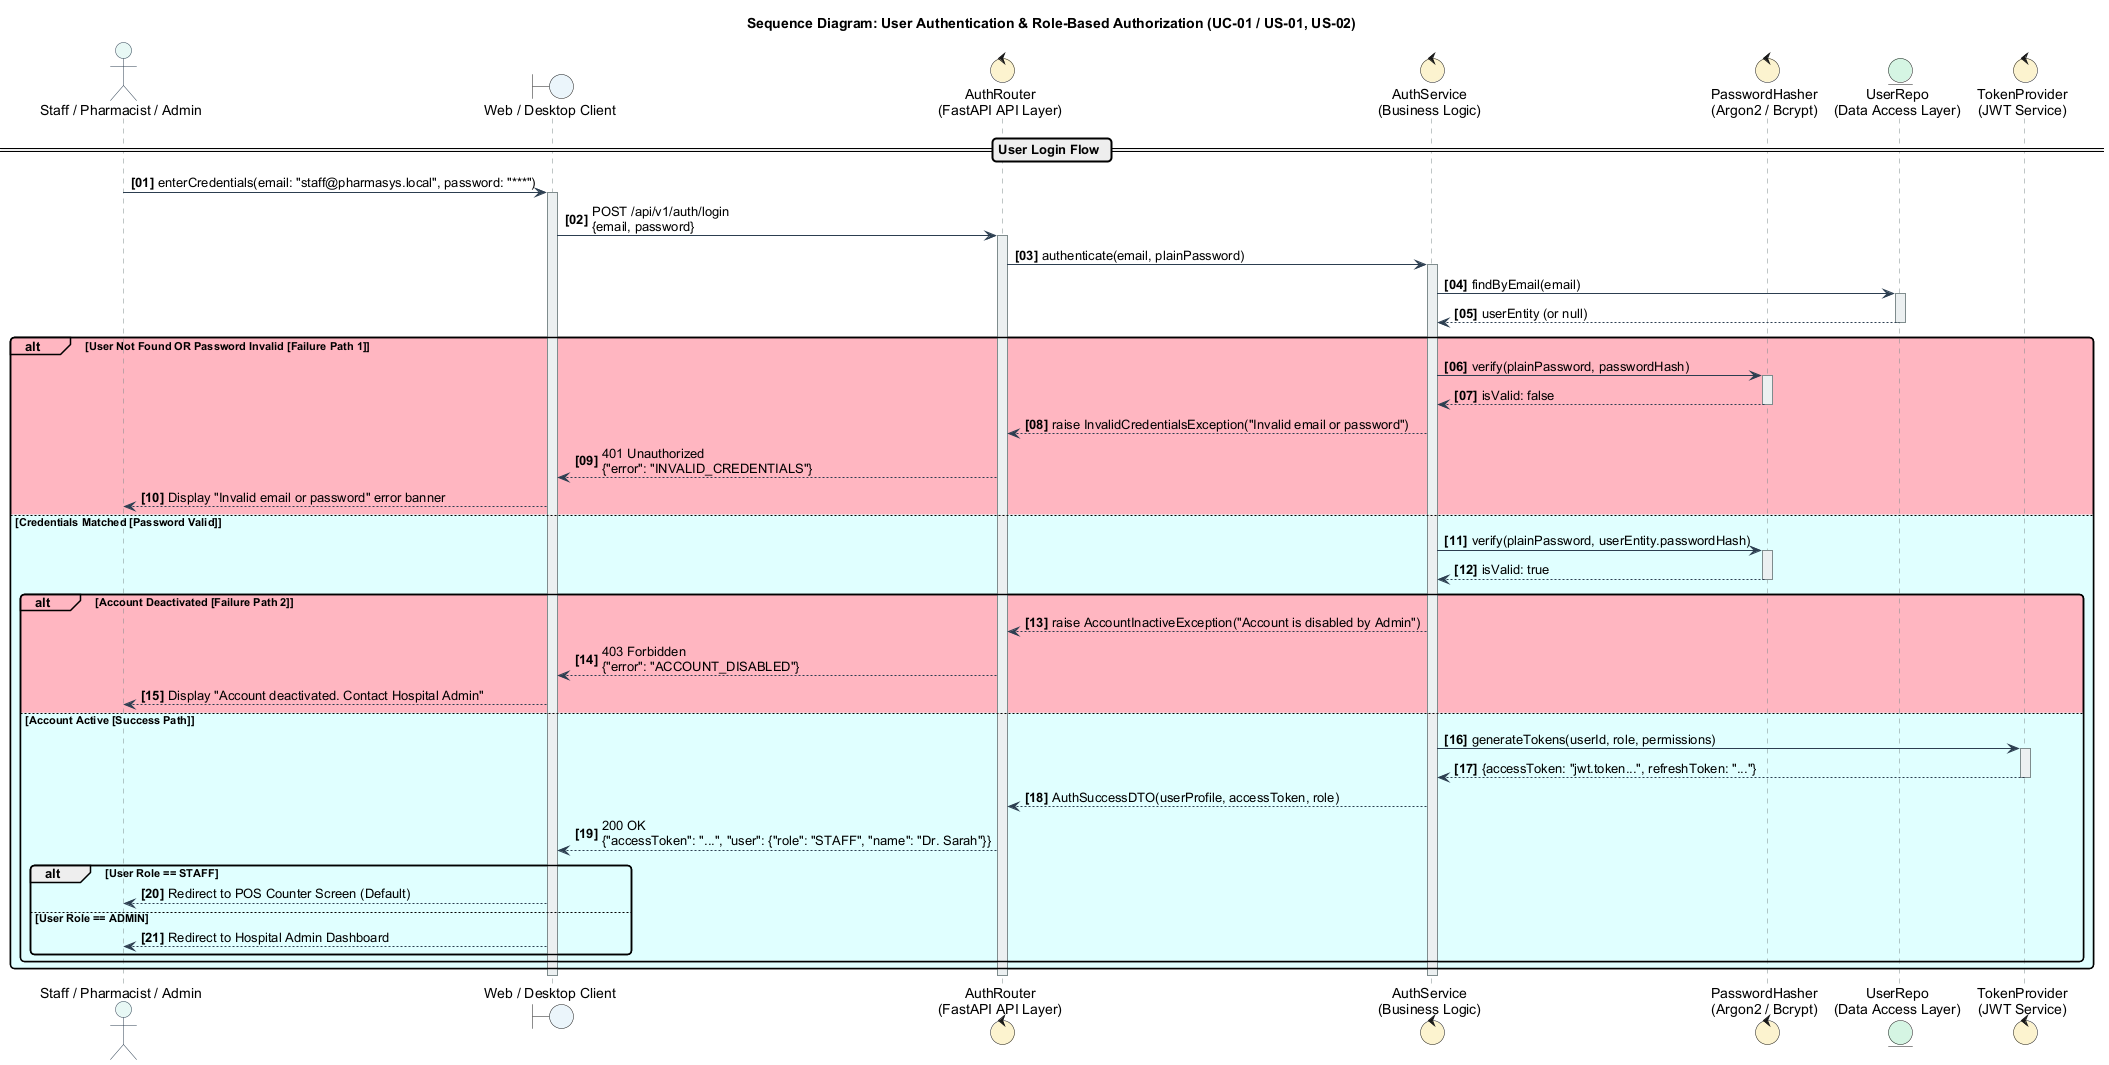

The diagram above was rendered by PlantUML. Its source (embedded in the PNG):
@startuml
skinparam handwritten false
skinparam monochrome false
skinparam shadowing false
skinparam defaultFontName Arial
skinparam roundcorner 8
skinparam BoxPadding 10
skinparam ParticipantPadding 10

skinparam sequence {
    ArrowColor #2C3E50
    ActorBorderColor #2C3E50
    LifeLineBorderColor #7F8C8D
    LifeLineBackgroundColor #ECF0F1
    ParticipantBorderColor #34495E
    ParticipantBackgroundColor #EBF5FB
    ParticipantFontName Arial
    ParticipantFontSize 12
}

autonumber "<b>[00]</b>"

title Sequence Diagram: User Authentication & Role-Based Authorization (UC-01 / US-01, US-02)

actor "Staff / Pharmacist / Admin" as User #E8F8F5
boundary "Web / Desktop Client" as Client #EBF5FB
control "AuthRouter\n(FastAPI API Layer)" as AuthRouter #FCF3CF
control "AuthService\n(Business Logic)" as AuthService #FCF3CF
control "PasswordHasher\n(Argon2 / Bcrypt)" as Hasher #FCF3CF
entity "UserRepo\n(Data Access Layer)" as UserRepo #D5F5E3
control "TokenProvider\n(JWT Service)" as TokenService #FCF3CF

== User Login Flow ==

User -> Client : enterCredentials(email: "staff@pharmasys.local", password: "***")
activate Client

Client -> AuthRouter : POST /api/v1/auth/login\n{email, password}
activate AuthRouter

AuthRouter -> AuthService : authenticate(email, plainPassword)
activate AuthService

AuthService -> UserRepo : findByEmail(email)
activate UserRepo
UserRepo --> AuthService : userEntity (or null)
deactivate UserRepo

alt#LightPink #LightPink User Not Found OR Password Invalid [Failure Path 1]
    AuthService -> Hasher : verify(plainPassword, passwordHash)
    activate Hasher
    Hasher --> AuthService : isValid: false
    deactivate Hasher

    AuthService --> AuthRouter : raise InvalidCredentialsException("Invalid email or password")
    AuthRouter --> Client : 401 Unauthorized\n{"error": "INVALID_CREDENTIALS"}
    Client --> User : Display "Invalid email or password" error banner
else #LightCyan Credentials Matched [Password Valid]
    AuthService -> Hasher : verify(plainPassword, userEntity.passwordHash)
    activate Hasher
    Hasher --> AuthService : isValid: true
    deactivate Hasher

    alt#LightPink #LightPink Account Deactivated [Failure Path 2]
        AuthService --> AuthRouter : raise AccountInactiveException("Account is disabled by Admin")
        AuthRouter --> Client : 403 Forbidden\n{"error": "ACCOUNT_DISABLED"}
        Client --> User : Display "Account deactivated. Contact Hospital Admin"
    else #LightCyan Account Active [Success Path]
        AuthService -> TokenService : generateTokens(userId, role, permissions)
        activate TokenService
        TokenService --> AuthService : {accessToken: "jwt.token...", refreshToken: "..."}
        deactivate TokenService

        AuthService --> AuthRouter : AuthSuccessDTO(userProfile, accessToken, role)
        AuthRouter --> Client : 200 OK\n{"accessToken": "...", "user": {"role": "STAFF", "name": "Dr. Sarah"}}
        
        alt User Role == STAFF
            Client --> User : Redirect to POS Counter Screen (Default)
        else User Role == ADMIN
            Client --> User : Redirect to Hospital Admin Dashboard
        end
    end
end

deactivate AuthService
deactivate AuthRouter
deactivate Client

@enduml